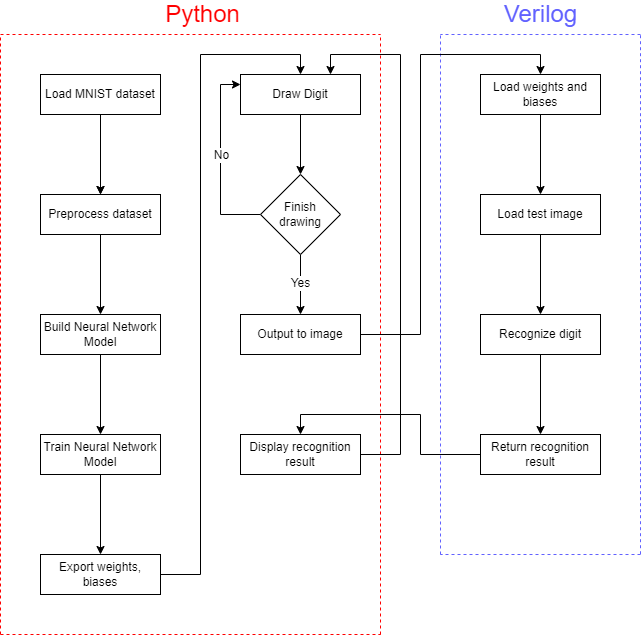

The diagram above was exported from draw.io. Its source (the exported page's mxGraphModel, read from the mxfile embedded in the PNG):
<mxGraphModel dx="1290" dy="549" grid="1" gridSize="10" guides="1" tooltips="1" connect="1" arrows="1" fold="1" page="1" pageScale="1" pageWidth="827" pageHeight="1169" math="0" shadow="0">
  <root>
    <mxCell id="WIyWlLk6GJQsqaUBKTNV-0" />
    <mxCell id="WIyWlLk6GJQsqaUBKTNV-1" parent="WIyWlLk6GJQsqaUBKTNV-0" />
    <mxCell id="L5xCBBVSYrr7MG7RU6tw-3" value="" style="edgeStyle=orthogonalEdgeStyle;rounded=0;orthogonalLoop=1;jettySize=auto;html=1;" parent="WIyWlLk6GJQsqaUBKTNV-1" source="WIyWlLk6GJQsqaUBKTNV-3" target="L5xCBBVSYrr7MG7RU6tw-2" edge="1">
      <mxGeometry relative="1" as="geometry" />
    </mxCell>
    <mxCell id="L5xCBBVSYrr7MG7RU6tw-5" value="" style="edgeStyle=orthogonalEdgeStyle;rounded=0;orthogonalLoop=1;jettySize=auto;html=1;" parent="WIyWlLk6GJQsqaUBKTNV-1" source="WIyWlLk6GJQsqaUBKTNV-3" target="L5xCBBVSYrr7MG7RU6tw-4" edge="1">
      <mxGeometry relative="1" as="geometry" />
    </mxCell>
    <mxCell id="WIyWlLk6GJQsqaUBKTNV-3" value="Load MNIST dataset" style="rounded=0;whiteSpace=wrap;html=1;fontSize=12;glass=0;strokeWidth=1;shadow=0;" parent="WIyWlLk6GJQsqaUBKTNV-1" vertex="1">
      <mxGeometry x="160" y="80" width="120" height="40" as="geometry" />
    </mxCell>
    <mxCell id="L5xCBBVSYrr7MG7RU6tw-2" value="Load MNIST datasets" style="rounded=1;whiteSpace=wrap;html=1;fontSize=12;glass=0;strokeWidth=1;shadow=0;" parent="WIyWlLk6GJQsqaUBKTNV-1" vertex="1">
      <mxGeometry x="160" y="200" width="120" height="40" as="geometry" />
    </mxCell>
    <mxCell id="L5xCBBVSYrr7MG7RU6tw-7" value="" style="edgeStyle=orthogonalEdgeStyle;rounded=0;orthogonalLoop=1;jettySize=auto;html=1;" parent="WIyWlLk6GJQsqaUBKTNV-1" source="L5xCBBVSYrr7MG7RU6tw-4" target="L5xCBBVSYrr7MG7RU6tw-6" edge="1">
      <mxGeometry relative="1" as="geometry" />
    </mxCell>
    <mxCell id="L5xCBBVSYrr7MG7RU6tw-4" value="Preprocess dataset" style="rounded=0;whiteSpace=wrap;html=1;fontSize=12;glass=0;strokeWidth=1;shadow=0;" parent="WIyWlLk6GJQsqaUBKTNV-1" vertex="1">
      <mxGeometry x="160" y="200" width="120" height="40" as="geometry" />
    </mxCell>
    <mxCell id="L5xCBBVSYrr7MG7RU6tw-11" value="" style="edgeStyle=orthogonalEdgeStyle;rounded=0;orthogonalLoop=1;jettySize=auto;html=1;" parent="WIyWlLk6GJQsqaUBKTNV-1" source="L5xCBBVSYrr7MG7RU6tw-6" target="L5xCBBVSYrr7MG7RU6tw-10" edge="1">
      <mxGeometry relative="1" as="geometry" />
    </mxCell>
    <mxCell id="L5xCBBVSYrr7MG7RU6tw-6" value="Build Neural Network Model" style="rounded=0;whiteSpace=wrap;html=1;fontSize=12;glass=0;strokeWidth=1;shadow=0;" parent="WIyWlLk6GJQsqaUBKTNV-1" vertex="1">
      <mxGeometry x="160" y="320" width="120" height="40" as="geometry" />
    </mxCell>
    <mxCell id="L5xCBBVSYrr7MG7RU6tw-13" value="" style="edgeStyle=orthogonalEdgeStyle;rounded=0;orthogonalLoop=1;jettySize=auto;html=1;" parent="WIyWlLk6GJQsqaUBKTNV-1" source="L5xCBBVSYrr7MG7RU6tw-10" target="L5xCBBVSYrr7MG7RU6tw-12" edge="1">
      <mxGeometry relative="1" as="geometry" />
    </mxCell>
    <mxCell id="L5xCBBVSYrr7MG7RU6tw-10" value="Train Neural Network Model" style="rounded=0;whiteSpace=wrap;html=1;fontSize=12;glass=0;strokeWidth=1;shadow=0;" parent="WIyWlLk6GJQsqaUBKTNV-1" vertex="1">
      <mxGeometry x="160" y="440" width="120" height="40" as="geometry" />
    </mxCell>
    <mxCell id="L5xCBBVSYrr7MG7RU6tw-17" value="" style="edgeStyle=orthogonalEdgeStyle;rounded=0;orthogonalLoop=1;jettySize=auto;html=1;entryX=0.5;entryY=0;entryDx=0;entryDy=0;" parent="WIyWlLk6GJQsqaUBKTNV-1" source="L5xCBBVSYrr7MG7RU6tw-12" target="k468miqr4lIgTgyfJ2E2-1" edge="1">
      <mxGeometry relative="1" as="geometry">
        <mxPoint x="220" y="680" as="targetPoint" />
      </mxGeometry>
    </mxCell>
    <mxCell id="L5xCBBVSYrr7MG7RU6tw-12" value="Export weights, biases" style="rounded=0;whiteSpace=wrap;html=1;fontSize=12;glass=0;strokeWidth=1;shadow=0;" parent="WIyWlLk6GJQsqaUBKTNV-1" vertex="1">
      <mxGeometry x="160" y="560" width="120" height="40" as="geometry" />
    </mxCell>
    <mxCell id="L5xCBBVSYrr7MG7RU6tw-24" value="" style="edgeStyle=orthogonalEdgeStyle;rounded=0;orthogonalLoop=1;jettySize=auto;html=1;" parent="WIyWlLk6GJQsqaUBKTNV-1" source="L5xCBBVSYrr7MG7RU6tw-18" target="L5xCBBVSYrr7MG7RU6tw-23" edge="1">
      <mxGeometry relative="1" as="geometry" />
    </mxCell>
    <mxCell id="L5xCBBVSYrr7MG7RU6tw-18" value="Load test image" style="rounded=0;whiteSpace=wrap;html=1;fontSize=12;glass=0;strokeWidth=1;shadow=0;" parent="WIyWlLk6GJQsqaUBKTNV-1" vertex="1">
      <mxGeometry x="600" y="200" width="120" height="40" as="geometry" />
    </mxCell>
    <mxCell id="L5xCBBVSYrr7MG7RU6tw-26" value="" style="edgeStyle=orthogonalEdgeStyle;rounded=0;orthogonalLoop=1;jettySize=auto;html=1;entryX=0.5;entryY=0;entryDx=0;entryDy=0;" parent="WIyWlLk6GJQsqaUBKTNV-1" source="L5xCBBVSYrr7MG7RU6tw-23" edge="1">
      <mxGeometry relative="1" as="geometry">
        <mxPoint x="660" y="440" as="targetPoint" />
      </mxGeometry>
    </mxCell>
    <mxCell id="L5xCBBVSYrr7MG7RU6tw-23" value="Recognize digit" style="rounded=0;whiteSpace=wrap;html=1;fontSize=12;glass=0;strokeWidth=1;shadow=0;" parent="WIyWlLk6GJQsqaUBKTNV-1" vertex="1">
      <mxGeometry x="600" y="320" width="120" height="40" as="geometry" />
    </mxCell>
    <mxCell id="L5xCBBVSYrr7MG7RU6tw-40" value="" style="endArrow=none;dashed=1;html=1;rounded=0;strokeColor=#FF0000;" parent="WIyWlLk6GJQsqaUBKTNV-1" edge="1">
      <mxGeometry width="50" height="50" relative="1" as="geometry">
        <mxPoint x="120" y="640" as="sourcePoint" />
        <mxPoint x="500" y="640" as="targetPoint" />
      </mxGeometry>
    </mxCell>
    <mxCell id="L5xCBBVSYrr7MG7RU6tw-42" value="" style="endArrow=none;dashed=1;html=1;rounded=0;strokeColor=#FF0000;" parent="WIyWlLk6GJQsqaUBKTNV-1" edge="1">
      <mxGeometry width="50" height="50" relative="1" as="geometry">
        <mxPoint x="120" y="40" as="sourcePoint" />
        <mxPoint x="500" y="40" as="targetPoint" />
      </mxGeometry>
    </mxCell>
    <mxCell id="L5xCBBVSYrr7MG7RU6tw-43" value="" style="endArrow=none;dashed=1;html=1;rounded=0;strokeColor=#FF0000;" parent="WIyWlLk6GJQsqaUBKTNV-1" edge="1">
      <mxGeometry width="50" height="50" relative="1" as="geometry">
        <mxPoint x="120" y="640" as="sourcePoint" />
        <mxPoint x="120" y="40" as="targetPoint" />
      </mxGeometry>
    </mxCell>
    <mxCell id="L5xCBBVSYrr7MG7RU6tw-44" value="" style="endArrow=none;dashed=1;html=1;rounded=0;strokeColor=#FF0000;" parent="WIyWlLk6GJQsqaUBKTNV-1" edge="1">
      <mxGeometry width="50" height="50" relative="1" as="geometry">
        <mxPoint x="500" y="640" as="sourcePoint" />
        <mxPoint x="500" y="40" as="targetPoint" />
      </mxGeometry>
    </mxCell>
    <mxCell id="L5xCBBVSYrr7MG7RU6tw-46" value="" style="endArrow=none;dashed=1;html=1;rounded=0;strokeColor=#6161FF;" parent="WIyWlLk6GJQsqaUBKTNV-1" edge="1">
      <mxGeometry width="50" height="50" relative="1" as="geometry">
        <mxPoint x="760" y="40" as="sourcePoint" />
        <mxPoint x="560" y="40" as="targetPoint" />
      </mxGeometry>
    </mxCell>
    <mxCell id="L5xCBBVSYrr7MG7RU6tw-47" value="" style="endArrow=none;dashed=1;html=1;rounded=0;strokeColor=#6161FF;" parent="WIyWlLk6GJQsqaUBKTNV-1" edge="1">
      <mxGeometry width="50" height="50" relative="1" as="geometry">
        <mxPoint x="560" y="560" as="sourcePoint" />
        <mxPoint x="560" y="38.29" as="targetPoint" />
      </mxGeometry>
    </mxCell>
    <mxCell id="L5xCBBVSYrr7MG7RU6tw-52" value="&lt;span style=&quot;font-size: 24px&quot;&gt;&lt;font color=&quot;#ff0000&quot;&gt;Python&lt;/font&gt;&lt;/span&gt;" style="text;html=1;resizable=0;autosize=1;align=center;verticalAlign=middle;points=[];fillColor=none;strokeColor=none;rounded=0;" parent="WIyWlLk6GJQsqaUBKTNV-1" vertex="1">
      <mxGeometry x="277" y="10" width="90" height="20" as="geometry" />
    </mxCell>
    <mxCell id="L5xCBBVSYrr7MG7RU6tw-53" value="&lt;span style=&quot;font-size: 24px&quot;&gt;&lt;font color=&quot;#6161ff&quot;&gt;Verilog&lt;/font&gt;&lt;/span&gt;" style="text;html=1;resizable=0;autosize=1;align=center;verticalAlign=middle;points=[];fillColor=none;strokeColor=none;rounded=0;" parent="WIyWlLk6GJQsqaUBKTNV-1" vertex="1">
      <mxGeometry x="615" y="10" width="90" height="20" as="geometry" />
    </mxCell>
    <mxCell id="L5xCBBVSYrr7MG7RU6tw-58" style="edgeStyle=orthogonalEdgeStyle;rounded=0;orthogonalLoop=1;jettySize=auto;html=1;exitX=0.5;exitY=1;exitDx=0;exitDy=0;fontSize=12;fontColor=#000000;strokeColor=#000000;entryX=0.5;entryY=0;entryDx=0;entryDy=0;" parent="WIyWlLk6GJQsqaUBKTNV-1" target="L5xCBBVSYrr7MG7RU6tw-18" edge="1">
      <mxGeometry relative="1" as="geometry">
        <mxPoint x="660" y="190" as="targetPoint" />
        <mxPoint x="659.9999999999995" y="119.99999999999996" as="sourcePoint" />
      </mxGeometry>
    </mxCell>
    <mxCell id="k468miqr4lIgTgyfJ2E2-4" value="" style="edgeStyle=orthogonalEdgeStyle;rounded=0;orthogonalLoop=1;jettySize=auto;html=1;" parent="WIyWlLk6GJQsqaUBKTNV-1" source="k468miqr4lIgTgyfJ2E2-1" target="k468miqr4lIgTgyfJ2E2-3" edge="1">
      <mxGeometry relative="1" as="geometry" />
    </mxCell>
    <mxCell id="k468miqr4lIgTgyfJ2E2-1" value="Draw Digit" style="rounded=0;whiteSpace=wrap;html=1;fontSize=12;glass=0;strokeWidth=1;shadow=0;" parent="WIyWlLk6GJQsqaUBKTNV-1" vertex="1">
      <mxGeometry x="360" y="80" width="120" height="40" as="geometry" />
    </mxCell>
    <mxCell id="k468miqr4lIgTgyfJ2E2-2" value="Load weights and biases" style="rounded=0;whiteSpace=wrap;html=1;fontSize=12;glass=0;strokeWidth=1;shadow=0;" parent="WIyWlLk6GJQsqaUBKTNV-1" vertex="1">
      <mxGeometry x="600" y="79.99999999999996" width="120" height="40" as="geometry" />
    </mxCell>
    <mxCell id="k468miqr4lIgTgyfJ2E2-5" style="edgeStyle=orthogonalEdgeStyle;rounded=0;orthogonalLoop=1;jettySize=auto;html=1;exitX=0;exitY=0.5;exitDx=0;exitDy=0;entryX=0;entryY=0.25;entryDx=0;entryDy=0;" parent="WIyWlLk6GJQsqaUBKTNV-1" source="k468miqr4lIgTgyfJ2E2-3" target="k468miqr4lIgTgyfJ2E2-1" edge="1">
      <mxGeometry relative="1" as="geometry" />
    </mxCell>
    <mxCell id="k468miqr4lIgTgyfJ2E2-12" value="&lt;font style=&quot;font-size: 12px;&quot;&gt;No&lt;/font&gt;" style="edgeLabel;html=1;align=center;verticalAlign=middle;resizable=0;points=[];" parent="k468miqr4lIgTgyfJ2E2-5" connectable="0" vertex="1">
      <mxGeometry x="-0.2" y="1" relative="1" as="geometry">
        <mxPoint x="1" y="-24" as="offset" />
      </mxGeometry>
    </mxCell>
    <mxCell id="k468miqr4lIgTgyfJ2E2-9" style="edgeStyle=orthogonalEdgeStyle;rounded=0;orthogonalLoop=1;jettySize=auto;html=1;exitX=0.5;exitY=1;exitDx=0;exitDy=0;" parent="WIyWlLk6GJQsqaUBKTNV-1" source="k468miqr4lIgTgyfJ2E2-3" target="k468miqr4lIgTgyfJ2E2-8" edge="1">
      <mxGeometry relative="1" as="geometry" />
    </mxCell>
    <mxCell id="k468miqr4lIgTgyfJ2E2-3" value="Finish &lt;br&gt;drawing" style="rhombus;whiteSpace=wrap;html=1;rounded=0;glass=0;strokeWidth=1;shadow=0;" parent="WIyWlLk6GJQsqaUBKTNV-1" vertex="1">
      <mxGeometry x="380" y="180" width="80" height="80" as="geometry" />
    </mxCell>
    <mxCell id="k468miqr4lIgTgyfJ2E2-14" style="edgeStyle=orthogonalEdgeStyle;rounded=0;orthogonalLoop=1;jettySize=auto;html=1;entryX=0.5;entryY=0;entryDx=0;entryDy=0;fontSize=12;" parent="WIyWlLk6GJQsqaUBKTNV-1" source="k468miqr4lIgTgyfJ2E2-8" target="k468miqr4lIgTgyfJ2E2-2" edge="1">
      <mxGeometry relative="1" as="geometry" />
    </mxCell>
    <mxCell id="k468miqr4lIgTgyfJ2E2-8" value="Output to image" style="rounded=0;whiteSpace=wrap;html=1;fontSize=12;glass=0;strokeWidth=1;shadow=0;" parent="WIyWlLk6GJQsqaUBKTNV-1" vertex="1">
      <mxGeometry x="360" y="320" width="120" height="40" as="geometry" />
    </mxCell>
    <mxCell id="k468miqr4lIgTgyfJ2E2-13" value="&lt;font style=&quot;font-size: 12px;&quot;&gt;Yes&lt;/font&gt;" style="edgeLabel;html=1;align=center;verticalAlign=middle;resizable=0;points=[];" parent="WIyWlLk6GJQsqaUBKTNV-1" connectable="0" vertex="1">
      <mxGeometry x="352.0000000000002" y="193.52941176470563" as="geometry">
        <mxPoint x="67" y="95" as="offset" />
      </mxGeometry>
    </mxCell>
    <mxCell id="k468miqr4lIgTgyfJ2E2-17" style="edgeStyle=orthogonalEdgeStyle;rounded=0;orthogonalLoop=1;jettySize=auto;html=1;entryX=0.5;entryY=0;entryDx=0;entryDy=0;fontSize=12;" parent="WIyWlLk6GJQsqaUBKTNV-1" source="k468miqr4lIgTgyfJ2E2-15" target="k468miqr4lIgTgyfJ2E2-16" edge="1">
      <mxGeometry relative="1" as="geometry" />
    </mxCell>
    <mxCell id="k468miqr4lIgTgyfJ2E2-15" value="Return recognition result" style="rounded=0;whiteSpace=wrap;html=1;fontSize=12;glass=0;strokeWidth=1;shadow=0;" parent="WIyWlLk6GJQsqaUBKTNV-1" vertex="1">
      <mxGeometry x="600" y="439.99999999999994" width="120" height="40" as="geometry" />
    </mxCell>
    <mxCell id="k468miqr4lIgTgyfJ2E2-18" style="edgeStyle=orthogonalEdgeStyle;rounded=0;orthogonalLoop=1;jettySize=auto;html=1;entryX=0.75;entryY=0;entryDx=0;entryDy=0;fontSize=12;" parent="WIyWlLk6GJQsqaUBKTNV-1" source="k468miqr4lIgTgyfJ2E2-16" target="k468miqr4lIgTgyfJ2E2-1" edge="1">
      <mxGeometry relative="1" as="geometry">
        <Array as="points">
          <mxPoint x="520" y="460" />
          <mxPoint x="520" y="60" />
          <mxPoint x="450" y="60" />
        </Array>
      </mxGeometry>
    </mxCell>
    <mxCell id="k468miqr4lIgTgyfJ2E2-16" value="Display recognition result" style="rounded=0;whiteSpace=wrap;html=1;fontSize=12;glass=0;strokeWidth=1;shadow=0;" parent="WIyWlLk6GJQsqaUBKTNV-1" vertex="1">
      <mxGeometry x="360" y="440" width="120" height="40" as="geometry" />
    </mxCell>
    <mxCell id="k468miqr4lIgTgyfJ2E2-19" value="" style="endArrow=none;dashed=1;html=1;rounded=0;strokeColor=#6161FF;" parent="WIyWlLk6GJQsqaUBKTNV-1" edge="1">
      <mxGeometry width="50" height="50" relative="1" as="geometry">
        <mxPoint x="760" y="559.71" as="sourcePoint" />
        <mxPoint x="760" y="37.99999999999985" as="targetPoint" />
      </mxGeometry>
    </mxCell>
    <mxCell id="k468miqr4lIgTgyfJ2E2-20" value="" style="endArrow=none;dashed=1;html=1;rounded=0;strokeColor=#6161FF;" parent="WIyWlLk6GJQsqaUBKTNV-1" edge="1">
      <mxGeometry width="50" height="50" relative="1" as="geometry">
        <mxPoint x="760" y="560" as="sourcePoint" />
        <mxPoint x="560" y="560" as="targetPoint" />
      </mxGeometry>
    </mxCell>
  </root>
</mxGraphModel>